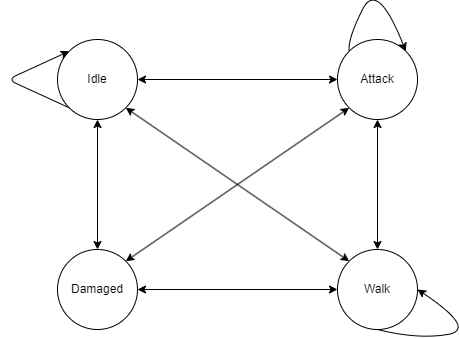

The diagram above was exported from draw.io. Its source (the exported page's mxGraphModel, read from the mxfile embedded in the PNG):
<mxGraphModel dx="832" dy="581" grid="1" gridSize="10" guides="1" tooltips="1" connect="1" arrows="1" fold="1" page="1" pageScale="1" pageWidth="850" pageHeight="1100" math="0" shadow="0">
  <root>
    <mxCell id="0" />
    <mxCell id="1" parent="0" />
    <mxCell id="2" value="Idle" style="ellipse;whiteSpace=wrap;html=1;aspect=fixed;" vertex="1" parent="1">
      <mxGeometry x="150" y="80" width="80" height="80" as="geometry" />
    </mxCell>
    <mxCell id="3" value="Attack" style="ellipse;whiteSpace=wrap;html=1;aspect=fixed;" vertex="1" parent="1">
      <mxGeometry x="430" y="80" width="80" height="80" as="geometry" />
    </mxCell>
    <mxCell id="4" value="Walk" style="ellipse;whiteSpace=wrap;html=1;aspect=fixed;" vertex="1" parent="1">
      <mxGeometry x="430" y="290" width="80" height="80" as="geometry" />
    </mxCell>
    <mxCell id="5" value="Damaged" style="ellipse;whiteSpace=wrap;html=1;aspect=fixed;" vertex="1" parent="1">
      <mxGeometry x="150" y="290" width="80" height="80" as="geometry" />
    </mxCell>
    <mxCell id="7" value="" style="curved=1;endArrow=classic;html=1;exitX=0;exitY=0;exitDx=0;exitDy=0;entryX=1;entryY=0;entryDx=0;entryDy=0;" edge="1" parent="1" source="3" target="3">
      <mxGeometry width="50" height="50" relative="1" as="geometry">
        <mxPoint x="390" y="80" as="sourcePoint" />
        <mxPoint x="440" y="30" as="targetPoint" />
        <Array as="points">
          <mxPoint x="440" y="80" />
          <mxPoint x="470" y="20" />
        </Array>
      </mxGeometry>
    </mxCell>
    <mxCell id="8" style="edgeStyle=none;html=1;exitX=0;exitY=1;exitDx=0;exitDy=0;entryX=0;entryY=0;entryDx=0;entryDy=0;" edge="1" parent="1" source="2" target="2">
      <mxGeometry relative="1" as="geometry">
        <Array as="points">
          <mxPoint x="100" y="120" />
        </Array>
      </mxGeometry>
    </mxCell>
    <mxCell id="10" value="" style="endArrow=classic;startArrow=classic;html=1;entryX=0;entryY=0.5;entryDx=0;entryDy=0;exitX=1;exitY=0.5;exitDx=0;exitDy=0;" edge="1" parent="1" source="2" target="3">
      <mxGeometry width="50" height="50" relative="1" as="geometry">
        <mxPoint x="400" y="330" as="sourcePoint" />
        <mxPoint x="450" y="280" as="targetPoint" />
      </mxGeometry>
    </mxCell>
    <mxCell id="11" value="" style="curved=1;endArrow=classic;html=1;exitX=0.5;exitY=1;exitDx=0;exitDy=0;entryX=1;entryY=0.5;entryDx=0;entryDy=0;" edge="1" parent="1" source="4" target="4">
      <mxGeometry width="50" height="50" relative="1" as="geometry">
        <mxPoint x="520" y="370" as="sourcePoint" />
        <mxPoint x="570" y="320" as="targetPoint" />
        <Array as="points">
          <mxPoint x="510" y="380" />
          <mxPoint x="570" y="370" />
        </Array>
      </mxGeometry>
    </mxCell>
    <mxCell id="12" value="" style="endArrow=classic;startArrow=classic;html=1;entryX=0.5;entryY=1;entryDx=0;entryDy=0;exitX=0.5;exitY=0;exitDx=0;exitDy=0;" edge="1" parent="1" source="5" target="2">
      <mxGeometry width="50" height="50" relative="1" as="geometry">
        <mxPoint x="180" y="250" as="sourcePoint" />
        <mxPoint x="230" y="200" as="targetPoint" />
      </mxGeometry>
    </mxCell>
    <mxCell id="14" value="" style="endArrow=classic;startArrow=classic;html=1;entryX=1;entryY=1;entryDx=0;entryDy=0;exitX=0;exitY=0;exitDx=0;exitDy=0;" edge="1" parent="1" source="4" target="2">
      <mxGeometry width="50" height="50" relative="1" as="geometry">
        <mxPoint x="400" y="330" as="sourcePoint" />
        <mxPoint x="450" y="280" as="targetPoint" />
      </mxGeometry>
    </mxCell>
    <mxCell id="15" value="" style="endArrow=classic;startArrow=classic;html=1;entryX=0.5;entryY=1;entryDx=0;entryDy=0;exitX=0.5;exitY=0;exitDx=0;exitDy=0;" edge="1" parent="1" source="4" target="3">
      <mxGeometry width="50" height="50" relative="1" as="geometry">
        <mxPoint x="400" y="330" as="sourcePoint" />
        <mxPoint x="450" y="280" as="targetPoint" />
      </mxGeometry>
    </mxCell>
    <mxCell id="16" value="" style="endArrow=classic;startArrow=classic;html=1;entryX=0;entryY=1;entryDx=0;entryDy=0;exitX=1;exitY=0;exitDx=0;exitDy=0;" edge="1" parent="1" source="5" target="3">
      <mxGeometry width="50" height="50" relative="1" as="geometry">
        <mxPoint x="400" y="330" as="sourcePoint" />
        <mxPoint x="450" y="280" as="targetPoint" />
      </mxGeometry>
    </mxCell>
    <mxCell id="17" value="" style="endArrow=classic;startArrow=classic;html=1;exitX=1;exitY=0.5;exitDx=0;exitDy=0;entryX=0;entryY=0.5;entryDx=0;entryDy=0;" edge="1" parent="1" source="5" target="4">
      <mxGeometry width="50" height="50" relative="1" as="geometry">
        <mxPoint x="400" y="330" as="sourcePoint" />
        <mxPoint x="450" y="280" as="targetPoint" />
      </mxGeometry>
    </mxCell>
  </root>
</mxGraphModel>